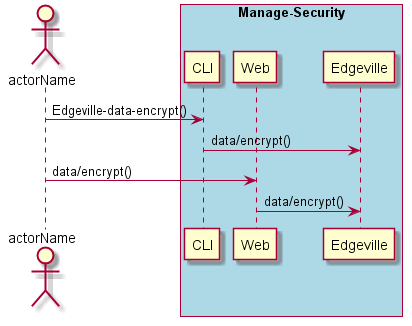

The diagram above was rendered by PlantUML. Its source (embedded in the PNG):
@startuml
Actor "actorName" as A

box "Manage-Security" #lightblue
participant CLI as CLI
participant Web as Web
participant "Edgeville" as S
A -> CLI : Edgeville-data-encrypt()
CLI -> S : data/encrypt()
A -> Web : data/encrypt()
Web -> S : data/encrypt()
end box

@enduml